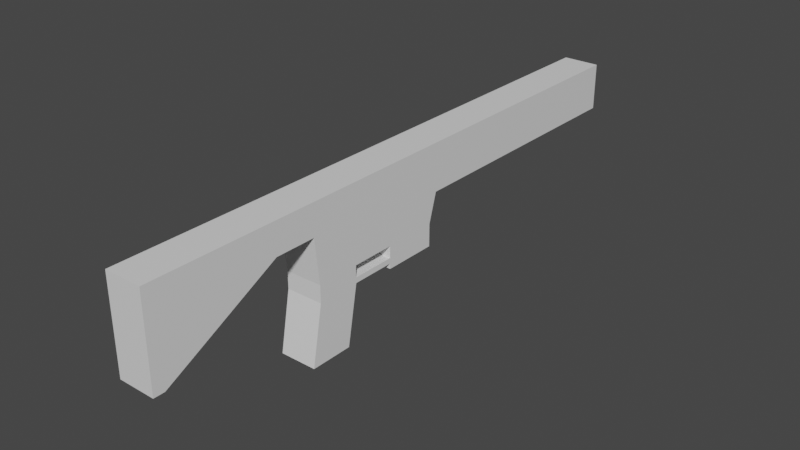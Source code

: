 # Source: Rifle.blend  (saved by Blender 3.5.10; exported with 4.5.12 LTS)
import bpy
from mathutils import Matrix  # noqa: F401  (used for matrix-valued properties, if any)

bpy.ops.wm.read_factory_settings(use_empty=True)
scene = bpy.context.scene
scene.name = 'Scene'

# ---- collections
col_collection = bpy.data.collections.new('Collection'); scene.collection.children.link(col_collection)

# ---- materials (node trees are filled in below, after node groups)
mat_material = bpy.data.materials.new('Material')
mat_material.alpha_threshold = 0.0
mat_material.use_transparent_shadow = False
mat_material.roughness = 0.5
mat_material.line_color = (0.0, 0.0, 0.0, 1.0)

# ---- material node trees
mat_material.use_nodes = True; mat_material.node_tree.nodes.clear()
_N = mat_material.node_tree.nodes; _L = mat_material.node_tree.links
n0 = _N.new('ShaderNodeOutputMaterial'); n0.name = 'Material Output'; n0.location = (300, 300)
n1 = _N.new('ShaderNodeBsdfPrincipled'); n1.name = 'Principled BSDF'; n1.location = (10, 300)
n1.distribution = 'GGX'
n1.subsurface_method = 'RANDOM_WALK_SKIN'
n1.inputs[3].default_value = 1.45
n1.inputs[27].default_value = (0.0, 0.0, 0.0, 1.0)
n1.inputs[28].default_value = 1.0
_L.new(n1.outputs[0], n0.inputs[0])
n0.is_active_output = True

# ---- world
world_world = bpy.data.worlds.new('World'); scene.world = world_world
world_world.use_nodes = True; world_world.node_tree.nodes.clear()
_N = world_world.node_tree.nodes; _L = world_world.node_tree.links
n0 = _N.new('ShaderNodeOutputWorld'); n0.name = 'World Output'; n0.location = (300, 300)
n1 = _N.new('ShaderNodeBackground'); n1.name = 'Background'; n1.location = (10, 300)
n1.inputs[0].default_value = (0.05088, 0.05088, 0.05088, 1.0)
_L.new(n1.outputs[0], n0.inputs[0])
n0.is_active_output = True
world_world.color = (0.05088, 0.05088, 0.05088)
world_world.use_sun_shadow = False
world_world.sun_shadow_jitter_overblur = 0.0

# ---- meshes
me_cube = bpy.data.meshes.new('Cube')
me_cube.from_pydata([(0.09778, 0.001098, 0.1185), (0.09778, 0.001098, -0.2837), (0.09778, -0.2266, 0.1185), (0.09778, -0.2266, -0.2837), (-0.09778, 0.001098, 0.1185), (-0.09778, 0.001098, -0.2837), (-0.09778, -0.2266, 0.1185), (-0.09778, -0.2266, -0.2837), (0.09778, 0.2337, 0.1185), (0.09778, 0.2337, -0.2837), (-0.09778, 0.2337, 0.1185), (-0.09778, 0.2337, -0.2837), (0.09778, 0.5209, 0.1185), (0.09778, 0.5209, -0.2837), (-0.09778, 0.5209, 0.1185), (-0.09778, 0.5209, -0.2837), (0.09778, 1.978, 0.1185), (0.09778, 1.978, -0.1316), (-0.09778, 1.978, 0.1185), (-0.09778, 1.978, -0.1316), (0.09778, -0.05632, -0.6824), (0.09778, -0.284, -0.6824), (-0.09778, -0.05632, -0.6824), (-0.09778, -0.284, -0.6824), (0.09778, 0.2337, -0.3454), (-0.09778, 0.2337, -0.3454), (0.09778, 0.5209, -0.3454), (-0.09778, 0.5209, -0.3454), (0.09778, 0.2337, -0.3739), (-0.09778, 0.2337, -0.3739), (0.09778, 0.5209, -0.3739), (-0.09778, 0.5209, -0.3739), (0.09778, 0.2337, -0.4024), (-0.09778, 0.2337, -0.4024), (0.09778, 0.5209, -0.4024), (-0.09778, 0.5209, -0.4024), (0.09778, 0.001096, -0.3454), (-0.09778, 0.001096, -0.3454), (0.09778, 0.001096, -0.3739), (-0.09778, 0.001096, -0.3739), (-0.09778, -0.2522, -0.04447), (-0.09778, -0.2522, 0.1185), (-0.09778, -0.2266, -0.3454), (0.09778, -0.2266, -0.3454), (0.09778, -0.2522, 0.1185), (-0.09778, -0.2266, -0.3739), (0.09778, -0.2522, -0.04447), (0.09778, -0.2266, -0.3739), (-0.09778, -0.4687, -0.04447), (-0.09778, -0.4687, 0.1185), (0.09778, -0.4687, 0.1185), (0.09778, -0.4687, -0.04447), (-0.09778, -1.078, -0.3663), (-0.09778, -1.078, 0.1185), (0.09778, -1.078, 0.1185), (0.09778, -1.078, -0.3663), (-0.09778, -1.135, -0.3663), (-0.09778, -1.135, 0.1185), (0.09778, -1.135, 0.1185), (0.09778, -1.135, -0.3663), (0.09778, 0.5664, 0.1185), (-0.09778, 0.5664, 0.1185), (0.09778, 0.5664, -0.1316), (-0.09778, 0.5664, -0.1316)], [], [(0, 4, 6, 2), (7, 3, 46, 40), (7, 6, 4, 5), (39, 38, 20, 22), (1, 0, 2, 3), (1, 5, 11, 9), (9, 11, 25, 24), (4, 0, 8, 10), (0, 1, 9, 8), (5, 4, 10, 11), (61, 60, 16, 18), (10, 8, 12, 14), (8, 9, 13, 12), (11, 10, 14, 15), (19, 18, 16, 17), (60, 62, 17, 16), (63, 61, 18, 19), (62, 63, 19, 17), (22, 20, 21, 23), (47, 45, 23, 21), (45, 39, 22, 23), (38, 47, 21, 20), (27, 26, 30, 31), (11, 15, 27, 25), (15, 13, 26, 27), (13, 9, 24, 26), (29, 31, 35, 33), (25, 27, 31, 29), (29, 28, 38, 39), (26, 24, 28, 30), (32, 33, 35, 34), (28, 29, 33, 32), (30, 28, 32, 34), (31, 30, 34, 35), (2, 6, 41, 44), (28, 24, 36, 38), (24, 25, 37, 36), (25, 29, 39, 37), (1, 3, 43, 36), (7, 5, 37, 42), (3, 7, 42, 43), (5, 1, 36, 37), (36, 43, 47, 38), (42, 37, 39, 45), (43, 42, 45, 47), (44, 41, 49, 50), (3, 2, 44, 46), (6, 7, 40, 41), (51, 50, 54, 55), (46, 44, 50, 51), (40, 46, 51, 48), (41, 40, 48, 49), (53, 52, 56, 57), (48, 51, 55, 52), (49, 48, 52, 53), (50, 49, 53, 54), (59, 58, 57, 56), (54, 53, 57, 58), (55, 54, 58, 59), (52, 55, 59, 56), (13, 15, 63, 62), (15, 14, 61, 63), (12, 13, 62, 60), (14, 12, 60, 61)])
_uv = me_cube.uv_layers.new(name='UVMap')
_uv.uv.foreach_set('vector', [0.625, 0.5, 0.875, 0.5, 0.875, 0.75, 0.625, 0.75, 0.375, 1.0, 0.375, 0.75, 0.375, 0.75, 0.375, 1.0, 0.375, 0.0, 0.625, 0.0, 0.625, 0.25, 0.375, 0.25, 0.125, 0.5, 0.375, 0.5, 0.375, 0.5, 0.125, 0.5, 0.375, 0.5, 0.625, 0.5, 0.625, 0.75, 0.375, 0.75, 0.375, 0.5, 0.125, 0.5, 0.125, 0.5, 0.375, 0.5, 0.375, 0.5, 0.125, 0.5, 0.125, 0.5, 0.375, 0.5, 0.875, 0.5, 0.625, 0.5, 0.625, 0.5, 0.875, 0.5, 0.625, 0.5, 0.375, 0.5, 0.375, 0.5, 0.625, 0.5, 0.375, 0.25, 0.625, 0.25, 0.625, 0.25, 0.375, 0.25, 0.875, 0.5, 0.625, 0.5, 0.625, 0.5, 0.875, 0.5, 0.875, 0.5, 0.625, 0.5, 0.625, 0.5, 0.875, 0.5, 0.625, 0.5, 0.375, 0.5, 0.375, 0.5, 0.625, 0.5, 0.375, 0.25, 0.625, 0.25, 0.625, 0.25, 0.375, 0.25, 0.375, 0.25, 0.625, 0.25, 0.625, 0.5, 0.375, 0.5, 0.625, 0.5, 0.375, 0.5, 0.375, 0.5, 0.625, 0.5, 0.375, 0.25, 0.625, 0.25, 0.625, 0.25, 0.375, 0.25, 0.375, 0.5, 0.125, 0.5, 0.125, 0.5, 0.375, 0.5, 0.125, 0.5, 0.375, 0.5, 0.375, 0.75, 0.125, 0.75, 0.375, 0.75, 0.375, 1.0, 0.375, 1.0, 0.375, 0.75, 0.375, 0.0, 0.375, 0.25, 0.375, 0.25, 0.375, 0.0, 0.375, 0.5, 0.375, 0.75, 0.375, 0.75, 0.375, 0.5, 0.125, 0.5, 0.375, 0.5, 0.375, 0.5, 0.125, 0.5, 0.375, 0.25, 0.375, 0.25, 0.375, 0.25, 0.375, 0.25, 0.125, 0.5, 0.375, 0.5, 0.375, 0.5, 0.125, 0.5, 0.375, 0.5, 0.375, 0.5, 0.375, 0.5, 0.375, 0.5, 0.375, 0.25, 0.375, 0.25, 0.375, 0.25, 0.375, 0.25, 0.375, 0.25, 0.375, 0.25, 0.375, 0.25, 0.375, 0.25, 0.125, 0.5, 0.375, 0.5, 0.375, 0.5, 0.125, 0.5, 0.375, 0.5, 0.375, 0.5, 0.375, 0.5, 0.375, 0.5, 0.375, 0.5, 0.125, 0.5, 0.125, 0.5, 0.375, 0.5, 0.375, 0.5, 0.125, 0.5, 0.125, 0.5, 0.375, 0.5, 0.375, 0.5, 0.375, 0.5, 0.375, 0.5, 0.375, 0.5, 0.125, 0.5, 0.375, 0.5, 0.375, 0.5, 0.125, 0.5, 0.625, 0.75, 0.875, 0.75, 0.875, 0.75, 0.625, 0.75, 0.375, 0.5, 0.375, 0.5, 0.375, 0.5, 0.375, 0.5, 0.375, 0.5, 0.125, 0.5, 0.125, 0.5, 0.375, 0.5, 0.375, 0.25, 0.375, 0.25, 0.375, 0.25, 0.375, 0.25, 0.375, 0.5, 0.375, 0.75, 0.375, 0.75, 0.375, 0.5, 0.375, 0.0, 0.375, 0.25, 0.375, 0.25, 0.375, 0.0, 0.375, 0.75, 0.375, 1.0, 0.375, 1.0, 0.375, 0.75, 0.125, 0.5, 0.375, 0.5, 0.375, 0.5, 0.125, 0.5, 0.375, 0.5, 0.375, 0.75, 0.375, 0.75, 0.375, 0.5, 0.375, 0.0, 0.375, 0.25, 0.375, 0.25, 0.375, 0.0, 0.375, 0.75, 0.375, 1.0, 0.375, 1.0, 0.375, 0.75, 0.625, 0.75, 0.875, 0.75, 0.875, 0.75, 0.625, 0.75, 0.375, 0.75, 0.625, 0.75, 0.625, 0.75, 0.375, 0.75, 0.625, 0.0, 0.375, 0.0, 0.375, 0.0, 0.625, 0.0, 0.375, 0.75, 0.625, 0.75, 0.625, 0.75, 0.375, 0.75, 0.375, 0.75, 0.625, 0.75, 0.625, 0.75, 0.375, 0.75, 0.375, 1.0, 0.375, 0.75, 0.375, 0.75, 0.375, 1.0, 0.625, 0.0, 0.375, 0.0, 0.375, 0.0, 0.625, 0.0, 0.625, 0.0, 0.375, 0.0, 0.375, 0.0, 0.625, 0.0, 0.375, 1.0, 0.375, 0.75, 0.375, 0.75, 0.375, 1.0, 0.625, 0.0, 0.375, 0.0, 0.375, 0.0, 0.625, 0.0, 0.625, 0.75, 0.875, 0.75, 0.875, 0.75, 0.625, 0.75, 0.375, 0.75, 0.625, 0.75, 0.625, 1.0, 0.375, 1.0, 0.625, 0.75, 0.875, 0.75, 0.875, 0.75, 0.625, 0.75, 0.375, 0.75, 0.625, 0.75, 0.625, 0.75, 0.375, 0.75, 0.375, 1.0, 0.375, 0.75, 0.375, 0.75, 0.375, 1.0, 0.375, 0.5, 0.125, 0.5, 0.125, 0.5, 0.375, 0.5, 0.375, 0.25, 0.625, 0.25, 0.625, 0.25, 0.375, 0.25, 0.625, 0.5, 0.375, 0.5, 0.375, 0.5, 0.625, 0.5, 0.875, 0.5, 0.625, 0.5, 0.625, 0.5, 0.875, 0.5])
me_cube.materials.append(mat_material)
me_cube.use_mirror_vertex_groups = False
me_cube.update()

# ---- objects
ob_rifle = bpy.data.objects.new('Rifle', me_cube)

# ---- transforms, parenting, visibility, modifiers, constraints
ob_rifle.location = (0.0, 0.0, 0.0)
ob_rifle.lock_rotations_4d = False
ob_rifle.empty_display_type = 'ARROWS'
ob_rifle.lineart.crease_threshold = 0.0

# ---- collection membership
col_collection.objects.link(ob_rifle)

# ---- scene / render settings (as saved in the file)
scene.frame_start = 1; scene.frame_end = 250; scene.frame_set(1)
scene.render.engine = 'BLENDER_EEVEE_NEXT'
scene.cycles.sampling_pattern = 'TABULATED_SOBOL'
scene.view_settings.view_transform = 'Filmic'
bpy.context.view_layer.update()

# ---- added for rendering (the .blend has no active camera and no usable light): camera, sun
cam_auto = bpy.data.cameras.new('AutoCamera')
cam_auto.lens = 50.0
cam_auto.sensor_width = 36.0
cam_auto.clip_end = 1000.0
ob_auto_camera = bpy.data.objects.new('AutoCamera', cam_auto)
scene.collection.objects.link(ob_auto_camera)
ob_auto_camera.location = (2.97974, -3.15418, 2.10183)
ob_auto_camera.rotation_euler = (1.09748, -7.21219e-08, 0.694738)
scene.camera = ob_auto_camera
light_auto_sun = bpy.data.lights.new('AutoSun', 'SUN')
light_auto_sun.energy = 3.0
light_auto_sun.angle = 0.0523599
ob_auto_sun = bpy.data.objects.new('AutoSun', light_auto_sun)
scene.collection.objects.link(ob_auto_sun)
ob_auto_sun.rotation_euler = (0.872665, 0.174533, 0.523599)
bpy.context.view_layer.update()
